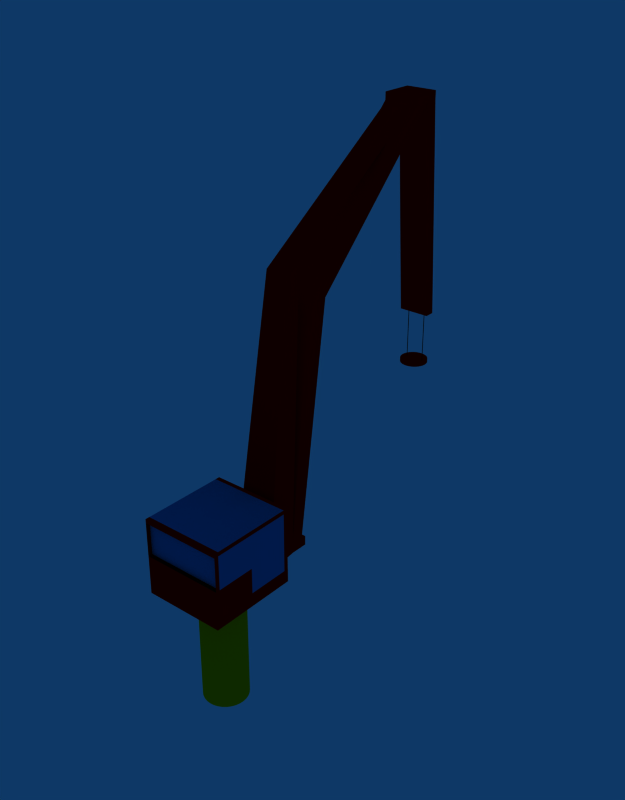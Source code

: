 # Source: kran.blend  (saved by Blender 2.49.2; exported with 4.5.12 LTS)
import bpy
from mathutils import Matrix  # noqa: F401  (used for matrix-valued properties, if any)

bpy.ops.wm.read_factory_settings(use_empty=True)
scene = bpy.context.scene
scene.name = 'Scene'

# ---- collections
col_collection_1 = bpy.data.collections.new('Collection 1'); scene.collection.children.link(col_collection_1)

# ---- materials (node trees are filled in below, after node groups)
mat_material_029 = bpy.data.materials.new('Material.029')
mat_material_029.alpha_threshold = 0.0
mat_material_029.diffuse_color = (1.0, 0.0, 0.0, 1.0)
mat_material_029.roughness = 0.5
mat_material_029.line_color = (0.0, 0.0, 0.0, 1.0)
mat_material_028 = bpy.data.materials.new('Material.028')
mat_material_028.alpha_threshold = 0.0
mat_material_028.diffuse_color = (1.0, 0.981, 0.981, 1.0)
mat_material_028.roughness = 0.5
mat_material_028.specular_intensity = 2.0
mat_material_028.line_color = (0.0, 0.0, 0.0, 1.0)
mat_material_021 = bpy.data.materials.new('Material.021')
mat_material_021.alpha_threshold = 0.0
mat_material_021.diffuse_color = (0.2196, 0.2039, 0.2039, 1.0)
mat_material_021.roughness = 0.5
mat_material_021.line_color = (0.0, 0.0, 0.0, 1.0)
mat_material_022 = bpy.data.materials.new('Material.022')
mat_material_022.alpha_threshold = 0.0
mat_material_022.diffuse_color = (0.2196, 0.2039, 0.2039, 1.0)
mat_material_022.roughness = 0.5
mat_material_022.line_color = (0.0, 0.0, 0.0, 1.0)
mat_material_023 = bpy.data.materials.new('Material.023')
mat_material_023.alpha_threshold = 0.0
mat_material_023.roughness = 0.5
mat_material_023.line_color = (0.0, 0.0, 0.0, 1.0)
mat_material_008 = bpy.data.materials.new('Material.008')
mat_material_008.alpha_threshold = 0.0
mat_material_008.diffuse_color = (1.0, 0.0, 0.0, 1.0)
mat_material_008.specular_color = (0.65, 0.634, 0.634)
mat_material_008.roughness = 0.5
mat_material_008.specular_intensity = 2.0
mat_material_008.line_color = (0.0, 0.0, 0.0, 1.0)
mat_material_025 = bpy.data.materials.new('Material.025')
mat_material_025.alpha_threshold = 0.0
mat_material_025.diffuse_color = (0.2196, 0.2039, 0.2039, 1.0)
mat_material_025.roughness = 0.5
mat_material_025.line_color = (0.0, 0.0, 0.0, 1.0)
mat_material_026 = bpy.data.materials.new('Material.026')
mat_material_026.alpha_threshold = 0.0
mat_material_026.diffuse_color = (0.1026, 0.4421, 0.7107, 1.0)
mat_material_026.roughness = 0.5
mat_material_026.specular_intensity = 0.1087
mat_material_026.line_color = (0.0, 0.0, 0.0, 0.398)
mat_material_027 = bpy.data.materials.new('Material.027')
mat_material_027.alpha_threshold = 0.0
mat_material_027.diffuse_color = (0.9393, 0.4628, 0.05691, 1.0)
mat_material_027.roughness = 0.5
mat_material_027.line_color = (0.0, 0.0, 0.0, 1.0)
mat_material_030 = bpy.data.materials.new('Material.030')
mat_material_030.alpha_threshold = 0.0
mat_material_030.diffuse_color = (0.9843, 0.7333, 0.0, 1.0)
mat_material_030.roughness = 0.5
mat_material_030.line_color = (0.0, 0.0, 0.0, 1.0)
mat_material_002 = bpy.data.materials.new('Material.002')
mat_material_002.alpha_threshold = 0.0
mat_material_002.diffuse_color = (0.0, 0.0, 0.0, 1.0)
mat_material_002.roughness = 0.5
mat_material_002.specular_intensity = 2.0
mat_material_002.line_color = (0.0, 0.0, 0.0, 1.0)

# ---- material node trees

# ---- world
world_world = bpy.data.worlds.new('World'); scene.world = world_world
world_world.color = (0.05656, 0.2208, 0.4)
world_world.use_sun_shadow = False
world_world.sun_shadow_jitter_overblur = 0.0
world_world.cycles.sampling_method = 'MANUAL'
world_world.cycles.sample_map_resolution = 256
world_world.light_settings.ao_factor = 1.759

# ---- meshes
me_cylinder_191 = bpy.data.meshes.new('Cylinder.191')
me_cylinder_191.from_pydata([(36.41, -557.7, 3.543), (42.63, -565.3, 3.543), (47.25, -573.9, 3.543), (50.1, -583.3, 3.543), (51.06, -593.0, 3.543), (50.1, -602.8, 3.543), (47.25, -612.2, 3.543), (42.63, -620.8, 3.543), (36.41, -628.4, 3.543), (28.84, -634.6, 3.543), (20.19, -639.2, 3.543), (10.81, -642.1, 3.543), (1.057, -643.0, 3.543), (-8.697, -642.1, 3.543), (-18.08, -639.2, 3.543), (-26.72, -634.6, 3.543), (-34.3, -628.4, 3.543), (-40.52, -620.8, 3.543), (-45.14, -612.2, 3.543), (-47.98, -602.8, 3.543), (-48.94, -593.0, 3.543), (-47.98, -583.3, 3.543), (-45.14, -573.9, 3.543), (-40.52, -565.3, 3.543), (-34.3, -557.7, 3.543), (-26.72, -551.5, 3.543), (-18.08, -546.8, 3.543), (-8.697, -544.0, 3.543), (1.057, -543.0, 3.543), (10.81, -544.0, 3.543), (20.19, -546.8, 3.543), (28.84, -551.5, 3.543), (36.41, -557.7, 3.677), (42.63, -565.3, 3.677), (47.25, -573.9, 3.677), (50.1, -583.3, 3.677), (51.06, -593.0, 3.677), (50.1, -602.8, 3.677), (47.25, -612.2, 3.677), (42.63, -620.8, 3.677), (36.41, -628.4, 3.677), (28.84, -634.6, 3.677), (20.19, -639.2, 3.677), (10.81, -642.1, 3.677), (1.057, -643.0, 3.677), (-8.697, -642.1, 3.677), (-18.08, -639.2, 3.677), (-26.72, -634.6, 3.677), (-34.3, -628.4, 3.677), (-40.52, -620.8, 3.677), (-45.14, -612.2, 3.677), (-47.98, -602.8, 3.677), (-48.94, -593.0, 3.677), (-47.98, -583.3, 3.677), (-45.14, -573.9, 3.677), (-40.52, -565.3, 3.677), (-34.3, -557.7, 3.677), (-26.72, -551.5, 3.677), (-18.08, -546.8, 3.677), (-8.698, -544.0, 3.677), (1.057, -543.0, 3.677), (10.81, -544.0, 3.677), (20.19, -546.8, 3.677), (28.84, -551.5, 3.677), (1.057, -593.0, 3.543), (1.057, -593.0, 3.677), (31.81, -592.1, 3.603), (31.93, -592.2, 3.603), (32.02, -592.4, 3.603), (32.08, -592.6, 3.603), (32.1, -592.8, 3.603), (32.08, -593.0, 3.603), (32.02, -593.1, 3.603), (31.93, -593.3, 3.603), (31.81, -593.5, 3.603), (31.66, -593.6, 3.603), (31.48, -593.7, 3.603), (31.29, -593.7, 3.603), (31.1, -593.8, 3.603), (30.9, -593.7, 3.603), (30.72, -593.7, 3.603), (30.54, -593.6, 3.603), (30.39, -593.5, 3.603), (30.27, -593.3, 3.603), (30.18, -593.1, 3.603), (30.12, -593.0, 3.603), (30.1, -592.8, 3.603), (30.12, -592.6, 3.603), (30.18, -592.4, 3.603), (30.27, -592.2, 3.603), (30.39, -592.1, 3.603), (30.54, -591.9, 3.603), (30.72, -591.8, 3.603), (30.9, -591.8, 3.603), (31.1, -591.8, 3.603), (31.29, -591.8, 3.603), (31.48, -591.8, 3.603), (31.66, -591.9, 3.603), (32.02, -592.4, 5.603), (32.08, -592.6, 5.603), (32.1, -592.8, 5.603), (32.08, -593.0, 5.603), (32.02, -593.1, 5.603), (31.93, -593.3, 5.603), (31.81, -593.5, 5.603), (31.66, -593.6, 5.603), (31.48, -593.7, 5.603), (31.29, -593.7, 5.603), (31.1, -593.8, 5.603), (30.9, -593.7, 5.603), (30.72, -593.7, 5.603), (30.54, -593.6, 5.603), (30.39, -593.5, 5.603), (30.27, -593.3, 5.603), (30.18, -593.1, 5.603), (30.12, -593.0, 5.603), (30.1, -592.8, 5.603), (30.12, -592.6, 5.603), (30.18, -592.4, 5.603), (30.27, -592.2, 5.603), (30.39, -592.1, 5.603), (30.54, -591.9, 5.603), (30.72, -591.8, 5.603), (30.9, -591.8, 5.603), (31.1, -591.8, 5.603), (31.29, -591.8, 5.603), (31.48, -591.8, 5.603), (31.66, -591.9, 5.603), (31.1, -592.8, 3.603), (-35.13, -592.1, 3.603), (-35.0, -592.2, 3.603), (-34.91, -592.4, 3.603), (-34.85, -592.6, 3.603), (-34.83, -592.8, 3.603), (-34.85, -593.0, 3.603), (-34.91, -593.1, 3.603), (-35.0, -593.3, 3.603), (-35.13, -593.5, 3.603), (-35.28, -593.6, 3.603), (-35.45, -593.7, 3.603), (-35.64, -593.7, 3.603), (-35.83, -593.8, 3.603), (-36.03, -593.7, 3.603), (-36.22, -593.7, 3.603), (-36.39, -593.6, 3.603), (-36.54, -593.5, 3.603), (-36.67, -593.3, 3.603), (-36.76, -593.1, 3.603), (-36.81, -593.0, 3.603), (-36.83, -592.8, 3.603), (-36.81, -592.6, 3.603), (-36.76, -592.4, 3.603), (-36.67, -592.2, 3.603), (-36.54, -592.1, 3.603), (-36.39, -591.9, 3.603), (-36.22, -591.8, 3.603), (-36.03, -591.8, 3.603), (-35.83, -591.8, 3.603), (-35.64, -591.8, 3.603), (-35.45, -591.8, 3.603), (-35.28, -591.9, 3.603), (-35.13, -592.1, 5.603), (-35.0, -592.2, 5.603), (-34.91, -592.4, 5.603), (-34.85, -592.6, 5.603), (-34.83, -592.8, 5.603), (-34.85, -593.0, 5.603), (-34.91, -593.1, 5.603), (-35.0, -593.3, 5.603), (-35.13, -593.5, 5.603), (-35.28, -593.6, 5.603), (-35.45, -593.7, 5.603), (-35.64, -593.7, 5.603), (-35.83, -593.8, 5.603), (-36.03, -593.7, 5.603), (-36.22, -593.7, 5.603), (-36.39, -593.6, 5.603), (-36.54, -593.5, 5.603), (-36.67, -593.3, 5.603), (-36.76, -593.1, 5.603), (-36.81, -593.0, 5.603), (-36.83, -592.8, 5.603), (-36.81, -592.6, 5.603), (-36.76, -592.4, 5.603), (-36.67, -592.2, 5.603), (-36.03, -591.8, 5.603), (-35.83, -591.8, 5.603), (-35.64, -591.8, 5.603), (-35.45, -591.8, 5.603), (-35.28, -591.9, 5.603), (-35.83, -592.8, 3.603), (-40.96, 500.7, -0.7429), (-40.96, 425.2, -0.7429), (40.96, 425.2, -0.7429), (40.96, 500.7, -0.7429), (148.3, 626.8, -0.7429), (148.3, 299.1, -0.7429), (-148.3, 299.1, -0.7429), (-148.3, 626.8, -0.7429), (-148.3, 626.8, -0.3971), (-148.3, 299.1, -0.3971), (148.3, 299.1, -0.3971), (148.3, 626.8, -0.3971), (75.71, 299.3, -0.3981), (-72.41, 299.0, -0.3981), (-72.41, 299.0, -0.7419), (75.71, 299.3, -0.7419), (57.28, 167.1, -0.7419), (-55.88, 166.9, -0.7419), (-55.88, 166.9, -0.3981), (57.28, 167.1, -0.3981), (57.16, 121.2, -0.3981), (-56.01, 121.0, -0.3981), (-56.01, 121.0, -0.7419), (57.16, 121.2, -0.7419), (57.11, 102.4, -0.7419), (-56.06, 102.2, -0.7419), (-56.06, 102.2, -0.3981), (57.11, 102.4, -0.3981), (-55.91, -0.1234, 8.051), (57.26, 0.07706, 8.051), (57.22, 78.4, 8.051), (-55.95, 78.2, 8.051), (-56.18, -444.4, 13.29), (56.99, -444.2, 13.29), (57.03, -522.4, 13.29), (-56.14, -522.6, 13.29), (-36.92, 299.1, -0.2537), (36.92, 299.1, -0.2537), (148.3, 626.8, -0.2527), (148.3, 299.1, -0.2527), (-148.3, 299.1, -0.2527), (-148.3, 626.8, -0.2527), (-148.3, 626.8, -0.2527), (-148.3, 299.1, -0.2527), (148.3, 299.1, -0.2527), (148.3, 626.8, -0.2527), (36.92, 299.1, -0.2537), (-36.92, 299.1, -0.2537), (-36.92, 468.6, -0.2537), (36.92, 468.6, -0.2537), (148.3, 626.7, -0.2527), (148.3, 468.6, -0.2527), (-148.3, 468.6, -0.2527), (-148.3, 626.7, -0.2527), (-148.3, 626.7, 0.683), (-148.3, 468.6, 0.683), (148.3, 468.6, 0.683), (148.3, 626.7, 0.683), (148.3, 315.0, 0.683), (-148.3, 315.0, 0.683), (-148.3, 315.0, -0.2527), (148.3, 315.0, -0.2527), (36.92, 315.0, -0.2537), (-36.92, 315.0, -0.2537), (-36.92, 299.5, -0.2537), (36.92, 299.5, -0.2537), (148.3, 299.5, -0.2527), (-148.3, 299.5, -0.2527), (-148.3, 299.5, 0.683), (148.3, 299.5, 0.683), (36.92, 299.5, 0.682), (-36.92, 299.5, 0.682), (-148.3, 626.8, 0.683), (-148.3, 611.3, 0.683), (148.3, 611.3, 0.683), (148.3, 626.8, 0.683), (148.3, 611.3, 0.683), (-148.3, 611.3, 0.683), (148.3, 626.7, 0.683), (148.3, 468.6, 0.683), (-148.3, 468.6, 0.683), (-148.3, 626.7, 0.683), (-148.3, 626.7, 1.926), (148.3, 626.7, 1.926), (-148.3, 611.3, 1.926), (148.3, 611.3, 1.926), (148.3, 626.8, 1.926), (148.3, 611.3, 1.926), (-148.3, 611.3, 1.926), (-148.3, 626.8, 1.926), (148.3, 626.7, 1.926), (-148.3, 626.7, 1.926), (-148.3, 468.6, 1.925), (148.3, 468.6, 1.925), (-148.3, 611.3, 1.925), (148.3, 611.3, 1.925), (148.3, 611.3, 1.925), (-148.3, 611.3, 1.925), (-36.92, 299.5, 1.924), (36.92, 299.5, 1.924), (148.3, 299.5, 1.925), (-148.3, 299.5, 1.925), (-148.3, 315.0, 1.925), (148.3, 315.0, 1.925), (148.3, 468.6, 1.925), (-148.3, 468.6, 1.925), (-148.3, 468.6, 2.072), (148.3, 468.6, 2.072), (148.3, 315.0, 2.072), (-148.3, 315.0, 2.072), (-148.3, 299.5, 2.072), (148.3, 299.5, 2.072), (36.92, 299.5, 2.071), (-36.92, 299.5, 2.071), (-148.3, 611.3, 2.072), (148.3, 611.3, 2.072), (148.3, 611.3, 2.072), (-148.3, 611.3, 2.072), (-148.3, 468.6, 2.072), (148.3, 468.6, 2.072), (148.3, 315.0, 2.072), (-148.3, 315.0, 2.072), (-148.3, 299.5, 2.072), (148.3, 299.5, 2.072), (36.92, 299.5, 2.071), (-36.92, 299.5, 2.071), (-36.92, 299.5, 2.071), (36.92, 299.5, 2.071), (148.3, 299.5, 2.072), (-148.3, 299.5, 2.072), (-148.3, 315.0, 2.072), (148.3, 315.0, 2.072), (148.3, 468.6, 2.072), (-148.3, 468.6, 2.072), (-148.3, 626.7, 2.073), (148.3, 626.7, 2.073), (-148.3, 626.7, 2.073), (148.3, 626.7, 2.073), (-148.3, 626.8, 2.073), (-148.3, 611.3, 2.073), (148.3, 611.3, 2.073), (148.3, 626.8, 2.073), (148.3, 626.8, 2.073), (148.3, 611.3, 2.073), (-148.3, 611.3, 2.073), (-148.3, 626.8, 2.073), (-148.3, 626.8, 2.073), (-148.3, 611.3, 2.073), (148.3, 611.3, 2.073), (148.3, 626.8, 2.073), (148.3, 611.3, 2.073), (-148.3, 611.3, 2.073), (148.3, 626.7, 2.073), (-148.3, 626.7, 2.073), (-28.94, 94.24, 9.241), (30.78, 94.35, 9.241), (40.51, 164.1, 9.241), (-37.65, 163.9, 9.241), (40.51, -420.5, 13.27), (-37.65, -420.7, 13.27), (-28.94, -490.5, 13.27), (30.78, -490.3, 13.27), (56.99, -444.2, 13.56), (57.03, -522.4, 13.56), (-56.14, -522.6, 13.56), (-56.18, -444.4, 13.56), (-56.14, -565.7, 13.29), (-56.14, -565.7, 13.56), (57.03, -565.5, 13.56), (57.03, -565.5, 13.29), (57.03, -614.2, 5.551), (-56.14, -614.2, 5.551), (57.03, -578.3, 5.551), (-56.14, -578.3, 5.551), (54.77, 514.5, -5.128), (64.72, 502.4, -5.128), (72.11, 488.5, -5.128), (76.66, 473.5, -5.128), (78.2, 457.9, -5.128), (76.66, 442.3, -5.128), (72.11, 427.3, -5.128), (64.72, 413.5, -5.128), (54.77, 401.3, -5.128), (42.65, 391.4, -5.128), (28.81, 384.0, -5.128), (13.81, 379.4, -5.128), (-1.8, 377.9, -5.128), (-17.41, 379.4, -5.128), (-32.41, 384.0, -5.128), (-46.25, 391.4, -5.128), (-58.37, 401.3, -5.128), (-68.32, 413.5, -5.128), (-75.71, 427.3, -5.128), (-80.26, 442.3, -5.128), (-81.8, 457.9, -5.128), (-80.26, 473.5, -5.128), (-75.71, 488.5, -5.128), (-68.32, 502.4, -5.128), (-58.37, 514.5, -5.128), (-46.25, 524.4, -5.128), (-32.41, 531.8, -5.128), (-17.41, 536.4, -5.128), (-1.8, 537.9, -5.128), (13.81, 536.4, -5.128), (28.81, 531.8, -5.128), (42.65, 524.4, -5.128), (54.77, 514.5, -0.5875), (64.72, 502.4, -0.5875), (72.11, 488.5, -0.5875), (76.66, 473.5, -0.5875), (78.2, 457.9, -0.5875), (76.66, 442.3, -0.5875), (72.11, 427.3, -0.5875), (64.72, 413.5, -0.5875), (54.77, 401.3, -0.5875), (42.65, 391.4, -0.5875), (28.81, 384.0, -0.5875), (13.81, 379.4, -0.5875), (-1.8, 377.9, -0.5875), (-17.41, 379.4, -0.5875), (-32.41, 384.0, -0.5875), (-46.25, 391.4, -0.5875), (-58.37, 401.3, -0.5875), (-68.32, 413.5, -0.5875), (-75.71, 427.3, -0.5875), (-80.26, 442.3, -0.5875), (-81.8, 457.9, -0.5875), (-80.26, 473.5, -0.5875), (-75.71, 488.5, -0.5875), (-68.32, 502.4, -0.5875), (-58.37, 514.5, -0.5875), (-46.25, 524.4, -0.5875), (-32.42, 531.8, -0.5875), (-17.41, 536.4, -0.5875), (-1.801, 537.9, -0.5875), (13.81, 536.4, -0.5875), (28.81, 531.8, -0.5875), (42.65, 524.4, -0.5875), (-1.8, 457.9, -5.128), (-1.8, 457.9, -0.5875)], [], [(64, 0, 1), (65, 33, 32), (64, 1, 2), (65, 34, 33), (64, 2, 3), (65, 35, 34), (64, 3, 4), (65, 36, 35), (64, 4, 5), (65, 37, 36), (64, 5, 6), (65, 38, 37), (64, 6, 7), (65, 39, 38), (64, 7, 8), (65, 40, 39), (64, 8, 9), (65, 41, 40), (64, 9, 10), (65, 42, 41), (64, 10, 11), (65, 43, 42), (64, 11, 12), (65, 44, 43), (64, 12, 13), (65, 45, 44), (64, 13, 14), (65, 46, 45), (64, 14, 15), (65, 47, 46), (64, 15, 16), (65, 48, 47), (64, 16, 17), (65, 49, 48), (64, 17, 18), (65, 50, 49), (64, 18, 19), (65, 51, 50), (64, 19, 20), (65, 52, 51), (64, 20, 21), (65, 53, 52), (64, 21, 22), (65, 54, 53), (64, 22, 23), (65, 55, 54), (64, 23, 24), (65, 56, 55), (64, 24, 25), (65, 57, 56), (64, 25, 26), (65, 58, 57), (64, 26, 27), (65, 59, 58), (64, 27, 28), (65, 60, 59), (64, 28, 29), (65, 61, 60), (64, 29, 30), (65, 62, 61), (64, 30, 31), (65, 63, 62), (31, 0, 64), (65, 32, 63), (0, 32, 33, 1), (1, 33, 34, 2), (2, 34, 35, 3), (3, 35, 36, 4), (4, 36, 37, 5), (5, 37, 38, 6), (6, 38, 39, 7), (7, 39, 40, 8), (8, 40, 41, 9), (9, 41, 42, 10), (10, 42, 43, 11), (11, 43, 44, 12), (12, 44, 45, 13), (13, 45, 46, 14), (14, 46, 47, 15), (15, 47, 48, 16), (16, 48, 49, 17), (17, 49, 50, 18), (18, 50, 51, 19), (19, 51, 52, 20), (20, 52, 53, 21), (21, 53, 54, 22), (22, 54, 55, 23), (23, 55, 56, 24), (24, 56, 57, 25), (25, 57, 58, 26), (26, 58, 59, 27), (27, 59, 60, 28), (28, 60, 61, 29), (29, 61, 62, 30), (30, 62, 63, 31), (32, 0, 31, 63), (128, 66, 67), (128, 67, 68), (128, 68, 69), (128, 69, 70), (128, 70, 71), (128, 71, 72), (128, 72, 73), (128, 73, 74), (128, 74, 75), (128, 75, 76), (128, 76, 77), (128, 77, 78), (128, 78, 79), (128, 79, 80), (128, 80, 81), (128, 81, 82), (128, 82, 83), (128, 83, 84), (128, 84, 85), (128, 85, 86), (128, 86, 87), (128, 87, 88), (128, 88, 89), (128, 89, 90), (128, 90, 91), (128, 91, 92), (128, 92, 93), (128, 93, 94), (128, 94, 95), (128, 95, 96), (128, 96, 97), (97, 66, 128), (68, 98, 99, 69), (69, 99, 100, 70), (70, 100, 101, 71), (71, 101, 102, 72), (72, 102, 103, 73), (73, 103, 104, 74), (74, 104, 105, 75), (75, 105, 106, 76), (76, 106, 107, 77), (77, 107, 108, 78), (78, 108, 109, 79), (79, 109, 110, 80), (80, 110, 111, 81), (81, 111, 112, 82), (82, 112, 113, 83), (83, 113, 114, 84), (84, 114, 115, 85), (85, 115, 116, 86), (86, 116, 117, 87), (87, 117, 118, 88), (88, 118, 119, 89), (89, 119, 120, 90), (90, 120, 121, 91), (91, 121, 122, 92), (92, 122, 123, 93), (93, 123, 124, 94), (94, 124, 125, 95), (95, 125, 126, 96), (96, 126, 127, 97), (190, 129, 130), (190, 130, 131), (190, 131, 132), (190, 132, 133), (190, 133, 134), (190, 134, 135), (190, 135, 136), (190, 136, 137), (190, 137, 138), (190, 138, 139), (190, 139, 140), (190, 140, 141), (190, 141, 142), (190, 142, 143), (190, 143, 144), (190, 144, 145), (190, 145, 146), (190, 146, 147), (190, 147, 148), (190, 148, 149), (190, 149, 150), (190, 150, 151), (190, 151, 152), (190, 152, 153), (190, 153, 154), (190, 154, 155), (190, 155, 156), (190, 156, 157), (190, 157, 158), (190, 158, 159), (190, 159, 160), (160, 129, 190), (129, 161, 162, 130), (130, 162, 163, 131), (131, 163, 164, 132), (132, 164, 165, 133), (133, 165, 166, 134), (134, 166, 167, 135), (135, 167, 168, 136), (136, 168, 169, 137), (137, 169, 170, 138), (138, 170, 171, 139), (139, 171, 172, 140), (140, 172, 173, 141), (141, 173, 174, 142), (142, 174, 175, 143), (143, 175, 176, 144), (144, 176, 177, 145), (145, 177, 178, 146), (146, 178, 179, 147), (147, 179, 180, 148), (148, 180, 181, 149), (149, 181, 182, 150), (150, 182, 183, 151), (151, 183, 184, 152), (156, 185, 186, 157), (157, 186, 187, 158), (158, 187, 188, 159), (159, 188, 189, 160), (161, 129, 160, 189), (193, 194, 195, 196), (194, 191, 198, 195), (192, 193, 196, 197), (191, 192, 197, 198), (198, 197, 200, 199), (195, 198, 199, 202), (196, 195, 202, 201), (196, 201, 203, 206), (200, 197, 205, 204), (197, 196, 206, 205), (205, 206, 207, 208), (204, 205, 208, 209), (206, 203, 210, 207), (207, 210, 211, 214), (209, 208, 213, 212), (208, 207, 214, 213), (213, 214, 215, 216), (212, 213, 216, 217), (214, 211, 218, 215), (211, 212, 217, 218), (216, 215, 218, 217), (211, 210, 221, 220), (212, 211, 220, 219), (209, 212, 219, 222), (210, 209, 222, 221), (221, 222, 223, 224), (222, 219, 226, 223), (219, 220, 225, 226), (220, 221, 224, 225), (203, 201, 230, 228), (204, 203, 228, 227), (200, 204, 227, 231), (201, 202, 229, 230), (202, 199, 232, 229), (199, 200, 231, 232), (232, 231, 234, 233), (229, 232, 233, 236), (230, 229, 236, 235), (231, 227, 238, 234), (227, 228, 237, 238), (228, 230, 235, 237), (237, 235, 242, 240), (238, 237, 240, 239), (234, 238, 239, 243), (235, 236, 241, 242), (236, 233, 244, 241), (233, 234, 243, 244), (244, 243, 246, 245), (241, 244, 245, 248), (242, 241, 248, 247), (242, 247, 249, 252), (246, 243, 251, 250), (243, 239, 254, 251), (239, 240, 253, 254), (240, 242, 252, 253), (253, 252, 257, 256), (254, 253, 256, 255), (251, 254, 255, 258), (250, 251, 258, 259), (252, 249, 260, 257), (258, 255, 262, 259), (255, 256, 261, 262), (256, 257, 260, 261), (247, 248, 269, 270), (245, 246, 271, 272), (270, 269, 266, 265), (272, 271, 264, 263), (272, 263, 280, 273), (263, 264, 279, 280), (265, 266, 277, 278), (266, 269, 274, 277), (267, 265, 278, 276), (264, 268, 275, 279), (245, 272, 273, 282), (269, 248, 281, 274), (265, 267, 286, 287), (270, 265, 287, 284), (264, 271, 283, 288), (268, 264, 288, 285), (267, 268, 285, 286), (271, 246, 296, 283), (247, 270, 284, 295), (261, 260, 291, 290), (262, 261, 290, 289), (259, 262, 289, 292), (260, 249, 294, 291), (250, 259, 292, 293), (249, 247, 295, 294), (246, 250, 293, 296), (296, 293, 300, 297), (294, 295, 298, 299), (293, 292, 301, 300), (291, 294, 299, 302), (292, 289, 304, 301), (289, 290, 303, 304), (290, 291, 302, 303), (295, 284, 323, 298), (283, 296, 297, 324), (286, 285, 308, 307), (285, 288, 305, 308), (288, 283, 324, 305), (284, 287, 306, 323), (287, 286, 307, 306), (281, 282, 325, 326), (274, 281, 326, 343), (282, 273, 344, 325), (275, 276, 341, 342), (279, 275, 342, 338), (276, 278, 339, 341), (277, 274, 343, 340), (278, 277, 340, 339), (280, 279, 338, 337), (273, 280, 337, 344), (326, 325, 344, 343), (337, 338, 335, 336), (344, 337, 336, 327), (339, 340, 333, 334), (340, 343, 328, 333), (341, 339, 334, 331), (338, 342, 330, 335), (342, 341, 331, 330), (343, 344, 327, 328), (328, 327, 336, 333), (334, 333, 332, 331), (333, 336, 329, 332), (336, 335, 330, 329), (329, 330, 331, 332), (303, 302, 319, 318), (304, 303, 318, 317), (301, 304, 317, 320), (302, 299, 322, 319), (300, 301, 320, 321), (299, 298, 323, 322), (297, 300, 321, 324), (318, 319, 314, 315), (317, 318, 315, 316), (320, 317, 316, 313), (319, 322, 311, 314), (321, 320, 313, 312), (322, 323, 310, 311), (324, 321, 312, 309), (310, 309, 312, 311), (311, 312, 313, 314), (314, 313, 316, 315), (309, 310, 307, 308), (324, 309, 308, 305), (310, 323, 306, 307), (242, 243, 246, 247), (264, 265, 270, 271), (242, 252, 251, 243), (209, 210, 346, 345), (210, 203, 347, 346), (204, 209, 345, 348), (203, 204, 348, 347), (347, 348, 350, 349), (348, 345, 351, 350), (346, 347, 349, 352), (345, 346, 352, 351), (349, 350, 351, 352), (225, 224, 353, 354), (223, 226, 355, 356), (224, 223, 356, 353), (356, 355, 354, 353), (355, 226, 357, 358), (354, 355, 358, 359), (225, 354, 359, 360), (357, 360, 359, 358), (360, 357, 362, 361), (225, 360, 361, 363), (357, 226, 364, 362), (226, 225, 363, 364), (364, 363, 361, 362), (429, 365, 366), (430, 398, 397), (429, 366, 367), (430, 399, 398), (429, 367, 368), (430, 400, 399), (429, 368, 369), (430, 401, 400), (429, 369, 370), (430, 402, 401), (429, 370, 371), (430, 403, 402), (429, 371, 372), (430, 404, 403), (429, 372, 373), (430, 405, 404), (429, 373, 374), (430, 406, 405), (429, 374, 375), (430, 407, 406), (429, 375, 376), (430, 408, 407), (429, 376, 377), (430, 409, 408), (429, 377, 378), (430, 410, 409), (429, 378, 379), (430, 411, 410), (429, 379, 380), (430, 412, 411), (429, 380, 381), (430, 413, 412), (429, 381, 382), (430, 414, 413), (429, 382, 383), (430, 415, 414), (429, 383, 384), (430, 416, 415), (429, 384, 385), (430, 417, 416), (429, 385, 386), (430, 418, 417), (429, 386, 387), (430, 419, 418), (429, 387, 388), (430, 420, 419), (429, 388, 389), (430, 421, 420), (429, 389, 390), (430, 422, 421), (429, 390, 391), (430, 423, 422), (429, 391, 392), (430, 424, 423), (429, 392, 393), (430, 425, 424), (429, 393, 394), (430, 426, 425), (429, 394, 395), (430, 427, 426), (429, 395, 396), (430, 428, 427), (396, 365, 429), (430, 397, 428), (365, 397, 398, 366), (366, 398, 399, 367), (367, 399, 400, 368), (368, 400, 401, 369), (369, 401, 402, 370), (370, 402, 403, 371), (371, 403, 404, 372), (372, 404, 405, 373), (373, 405, 406, 374), (374, 406, 407, 375), (375, 407, 408, 376), (376, 408, 409, 377), (377, 409, 410, 378), (378, 410, 411, 379), (379, 411, 412, 380), (380, 412, 413, 381), (381, 413, 414, 382), (382, 414, 415, 383), (383, 415, 416, 384), (384, 416, 417, 385), (385, 417, 418, 386), (386, 418, 419, 387), (387, 419, 420, 388), (388, 420, 421, 389), (389, 421, 422, 390), (390, 422, 423, 391), (391, 423, 424, 392), (392, 424, 425, 393), (393, 425, 426, 394), (394, 426, 427, 395), (395, 427, 428, 396), (397, 365, 396, 428)])
me_cylinder_191.polygons.foreach_set('material_index', [0, 0, 0, 0, 0, 0, 0, 0, 0, 0, 0, 0, 0, 0, 0, 0, 0, 0, 0, 0, 0, 0, 0, 0, 0, 0, 0, 0, 0, 0, 0, 0, 0, 0, 0, 0, 0, 0, 0, 0, 0, 0, 0, 0, 0, 0, 0, 0, 0, 0, 0, 0, 0, 0, 0, 0, 0, 0, 0, 0, 0, 0, 0, 0, 0, 0, 0, 0, 0, 0, 0, 0, 0, 0, 0, 0, 0, 0, 0, 0, 0, 0, 0, 0, 0, 0, 0, 0, 0, 0, 0, 0, 0, 0, 0, 0, 1, 1, 1, 1, 1, 1, 1, 1, 1, 1, 1, 1, 1, 1, 1, 1, 1, 1, 1, 1, 1, 1, 1, 1, 1, 1, 1, 1, 1, 1, 1, 1, 10, 10, 10, 10, 10, 10, 10, 10, 10, 10, 10, 10, 10, 10, 10, 10, 10, 10, 10, 10, 10, 10, 10, 10, 10, 10, 10, 10, 10, 0, 0, 0, 0, 0, 0, 0, 0, 0, 0, 0, 0, 0, 0, 0, 0, 0, 0, 0, 0, 0, 0, 0, 0, 0, 0, 0, 0, 0, 0, 0, 0, 10, 10, 10, 10, 10, 10, 10, 10, 10, 10, 10, 10, 10, 10, 10, 10, 10, 10, 10, 10, 10, 10, 10, 10, 10, 10, 10, 10, 5, 5, 5, 5, 5, 5, 5, 5, 5, 5, 5, 5, 5, 5, 5, 5, 5, 5, 5, 5, 5, 5, 5, 5, 5, 5, 5, 5, 5, 5, 5, 5, 5, 5, 5, 5, 5, 5, 5, 5, 5, 5, 5, 5, 5, 5, 5, 5, 5, 5, 7, 7, 5, 4, 5, 5, 5, 5, 5, 5, 7, 7, 7, 5, 5, 5, 5, 5, 5, 5, 5, 5, 5, 5, 5, 5, 7, 7, 5, 7, 5, 5, 7, 7, 7, 5, 5, 7, 7, 5, 5, 5, 5, 5, 5, 5, 5, 5, 5, 5, 5, 5, 5, 5, 5, 5, 5, 5, 5, 5, 5, 5, 5, 5, 5, 5, 5, 5, 5, 5, 5, 5, 5, 5, 5, 5, 5, 5, 5, 5, 5, 5, 5, 5, 5, 5, 5, 5, 5, 5, 5, 7, 5, 5, 7, 5, 5, 6, 6, 6, 5, 5, 5, 5, 5, 5, 5, 5, 5, 5, 5, 5, 5, 5, 5, 5, 5, 5, 5, 5, 5, 5, 9, 9, 9, 9, 9, 9, 9, 9, 9, 9, 9, 9, 9, 9, 9, 9, 9, 9, 9, 9, 9, 9, 9, 9, 9, 9, 9, 9, 9, 9, 9, 9, 9, 9, 9, 9, 9, 9, 9, 9, 9, 9, 9, 9, 9, 9, 9, 9, 9, 9, 9, 9, 9, 9, 9, 9, 9, 9, 9, 9, 9, 9, 9, 9, 9, 9, 9, 9, 9, 9, 9, 9, 9, 9, 9, 9, 9, 9, 9, 9, 9, 9, 9, 9, 9, 9, 9, 9, 9, 9, 9, 9, 9, 9, 9, 9])
me_cylinder_191.materials.append(mat_material_029)
me_cylinder_191.materials.append(mat_material_028)
me_cylinder_191.materials.append(mat_material_021)
me_cylinder_191.materials.append(mat_material_022)
me_cylinder_191.materials.append(mat_material_023)
me_cylinder_191.materials.append(mat_material_008)
me_cylinder_191.materials.append(mat_material_025)
me_cylinder_191.materials.append(mat_material_026)
me_cylinder_191.materials.append(mat_material_027)
me_cylinder_191.materials.append(mat_material_030)
me_cylinder_191.materials.append(mat_material_002)
me_cylinder_191.use_remesh_preserve_volume = False
me_cylinder_191.use_remesh_preserve_attributes = False
me_cylinder_191.use_mirror_vertex_groups = False
me_cylinder_191.update()

# ---- objects
ob_cylinder_021 = bpy.data.objects.new('Cylinder.021', me_cylinder_191)

# ---- transforms, parenting, visibility, modifiers, constraints
ob_cylinder_021.location = (-17.47, 14.42, 4.786)
ob_cylinder_021.rotation_euler = (0.0, 0.0, 3.142)
ob_cylinder_021.scale = (0.00221, 0.00221, 0.221)
ob_cylinder_021.lock_rotations_4d = False
ob_cylinder_021.empty_display_type = 'ARROWS'
ob_cylinder_021.lineart.crease_threshold = 0.0

# ---- collection membership
col_collection_1.objects.link(ob_cylinder_021)

# ---- scene / render settings (as saved in the file)
scene.frame_start = 1; scene.frame_end = 1; scene.frame_set(2)
scene.render.engine = 'BLENDER_EEVEE_NEXT'
scene.render.image_settings.compression = 90
scene.render.resolution_x = 125
scene.render.resolution_y = 160
scene.render.pixel_aspect_x = 100.0
scene.render.pixel_aspect_y = 100.0
scene.render.fps = 25
scene.render.dither_intensity = 0.0
scene.render.use_compositing = False
scene.render.use_sequencer = False
scene.render.bake_margin = 2
scene.render.bake_bias = 0.0
scene.render.use_stamp_time = False
scene.render.use_stamp_date = False
scene.render.use_stamp_frame = False
scene.render.use_stamp_camera = False
scene.render.use_stamp_scene = False
scene.render.use_stamp_filename = False
scene.render.use_stamp_render_time = False
scene.render.stamp_font_size = 0
scene.cycles.use_denoising = False
scene.cycles.samples = 10
scene.cycles.sampling_pattern = 'TABULATED_SOBOL'
scene.cycles.light_sampling_threshold = 0.0
scene.cycles.use_adaptive_sampling = False
scene.cycles.use_light_tree = False
scene.cycles.blur_glossy = 0.0
scene.cycles.volume_bounces = 1
scene.cycles.pixel_filter_type = 'GAUSSIAN'
scene.cycles.sample_clamp_indirect = 0.0
scene.view_settings.view_transform = 'Raw'
bpy.context.view_layer.update()

# ---- added for rendering (the .blend has no active camera): camera
cam_auto = bpy.data.cameras.new('AutoCamera')
cam_auto.lens = 50.0
cam_auto.sensor_width = 36.0
cam_auto.clip_end = 1000.0
ob_auto_camera = bpy.data.objects.new('AutoCamera', cam_auto)
scene.collection.objects.link(ob_auto_camera)
ob_auto_camera.location = (-12.8145, 8.84365, 9.44502)
ob_auto_camera.rotation_euler = (1.09748, -7.21219e-08, 0.694738)
scene.camera = ob_auto_camera
bpy.context.view_layer.update()
